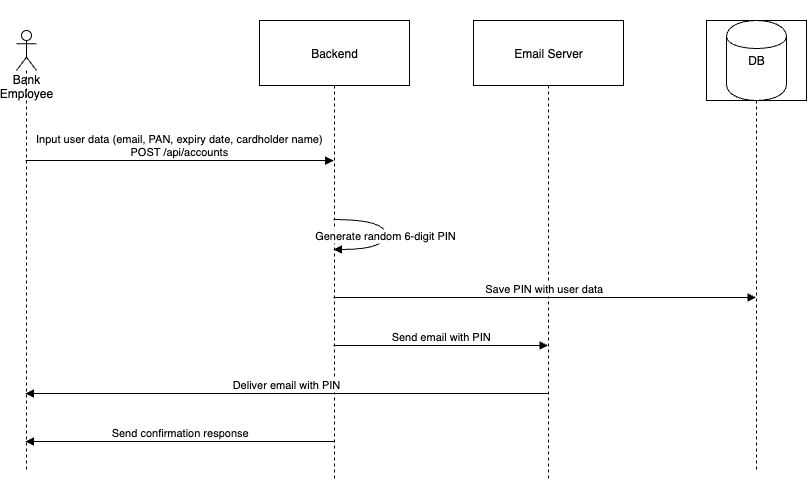

The diagram above was exported from draw.io. Its source (the exported page's mxGraphModel, read from the mxfile embedded in the PNG):
<mxGraphModel dx="1455" dy="800" grid="1" gridSize="10" guides="1" tooltips="1" connect="1" arrows="1" fold="1" page="1" pageScale="1" pageWidth="827" pageHeight="1169" math="0" shadow="0">
  <root>
    <mxCell id="0" />
    <mxCell id="1" parent="0" />
    <mxCell id="3" value="Backend" style="shape=umlLifeline;perimeter=lifelinePerimeter;whiteSpace=wrap;container=1;dropTarget=0;collapsible=0;recursiveResize=0;outlineConnect=0;portConstraint=eastwest;newEdgeStyle={&quot;edgeStyle&quot;:&quot;elbowEdgeStyle&quot;,&quot;elbow&quot;:&quot;vertical&quot;,&quot;curved&quot;:0,&quot;rounded&quot;:0};size=65;" parent="1" vertex="1">
      <mxGeometry x="262" y="150" width="150" height="460" as="geometry" />
    </mxCell>
    <mxCell id="4" value="Email Server" style="shape=umlLifeline;perimeter=lifelinePerimeter;whiteSpace=wrap;container=1;dropTarget=0;collapsible=0;recursiveResize=0;outlineConnect=0;portConstraint=eastwest;newEdgeStyle={&quot;edgeStyle&quot;:&quot;elbowEdgeStyle&quot;,&quot;elbow&quot;:&quot;vertical&quot;,&quot;curved&quot;:0,&quot;rounded&quot;:0};size=65;" parent="1" vertex="1">
      <mxGeometry x="476" y="150" width="150" height="460" as="geometry" />
    </mxCell>
    <mxCell id="6" value="Input user data (email, PAN, expiry date, cardholder name)&#10;POST /api/accounts" style="verticalAlign=bottom;edgeStyle=elbowEdgeStyle;elbow=vertical;curved=0;rounded=0;endArrow=block;" parent="1" edge="1">
      <mxGeometry relative="1" as="geometry">
        <Array as="points">
          <mxPoint x="98.68" y="290" />
        </Array>
        <mxPoint x="28.003529411764646" y="290" as="sourcePoint" />
        <mxPoint x="336.17999999999995" y="290" as="targetPoint" />
      </mxGeometry>
    </mxCell>
    <mxCell id="8" value="Generate random 6-digit PIN" style="curved=1;endArrow=block;" parent="1" source="3" target="3" edge="1">
      <mxGeometry relative="1" as="geometry">
        <Array as="points">
          <mxPoint x="388" y="349" />
          <mxPoint x="388" y="379" />
        </Array>
      </mxGeometry>
    </mxCell>
    <mxCell id="9" value="Save PIN with user data" style="verticalAlign=bottom;edgeStyle=elbowEdgeStyle;elbow=vertical;curved=0;rounded=0;endArrow=block;" parent="1" source="3" target="q0lTlipxK7HV1FR8XMp6-16" edge="1">
      <mxGeometry relative="1" as="geometry">
        <Array as="points">
          <mxPoint x="553" y="427" />
        </Array>
        <mxPoint x="750.5" y="427" as="targetPoint" />
      </mxGeometry>
    </mxCell>
    <mxCell id="10" value="Send email with PIN" style="verticalAlign=bottom;edgeStyle=elbowEdgeStyle;elbow=vertical;curved=0;rounded=0;endArrow=block;" parent="1" source="3" target="4" edge="1">
      <mxGeometry relative="1" as="geometry">
        <Array as="points">
          <mxPoint x="453" y="475" />
        </Array>
      </mxGeometry>
    </mxCell>
    <mxCell id="11" value="Deliver email with PIN" style="verticalAlign=bottom;edgeStyle=elbowEdgeStyle;elbow=vertical;curved=0;rounded=0;endArrow=block;" parent="1" source="4" target="q0lTlipxK7HV1FR8XMp6-14" edge="1">
      <mxGeometry relative="1" as="geometry">
        <Array as="points">
          <mxPoint x="209" y="523" />
        </Array>
        <mxPoint x="-156.67647058823536" y="523" as="targetPoint" />
      </mxGeometry>
    </mxCell>
    <mxCell id="12" value="Send confirmation response" style="verticalAlign=bottom;edgeStyle=elbowEdgeStyle;elbow=vertical;curved=0;rounded=0;endArrow=block;" parent="1" source="3" target="q0lTlipxK7HV1FR8XMp6-14" edge="1">
      <mxGeometry relative="1" as="geometry">
        <Array as="points">
          <mxPoint x="102" y="571" />
        </Array>
        <mxPoint x="-156.67647058823536" y="571" as="targetPoint" />
      </mxGeometry>
    </mxCell>
    <mxCell id="q0lTlipxK7HV1FR8XMp6-14" value="&lt;div&gt;&lt;br&gt;&lt;/div&gt;&lt;div&gt;&lt;br&gt;&lt;/div&gt;&lt;div&gt;&lt;br&gt;&lt;/div&gt;&lt;div&gt;&lt;br&gt;&lt;/div&gt;&lt;div&gt;&lt;br&gt;&lt;/div&gt;Bank Employee" style="shape=umlLifeline;perimeter=lifelinePerimeter;whiteSpace=wrap;html=1;container=1;dropTarget=0;collapsible=0;recursiveResize=0;outlineConnect=0;portConstraint=eastwest;newEdgeStyle={&quot;curved&quot;:0,&quot;rounded&quot;:0};participant=umlActor;" vertex="1" parent="1">
      <mxGeometry x="19" y="160" width="20" height="440" as="geometry" />
    </mxCell>
    <mxCell id="q0lTlipxK7HV1FR8XMp6-15" value="" style="shape=cylinder;whiteSpace=wrap;html=1;boundedLbl=1;backgroundOutline=1;" vertex="1" parent="1">
      <mxGeometry x="729" y="150" width="60" height="80" as="geometry" />
    </mxCell>
    <mxCell id="q0lTlipxK7HV1FR8XMp6-16" value="DB" style="shape=umlLifeline;perimeter=lifelinePerimeter;whiteSpace=wrap;html=1;container=1;dropTarget=0;collapsible=0;recursiveResize=0;outlineConnect=0;portConstraint=eastwest;newEdgeStyle={&quot;curved&quot;:0,&quot;rounded&quot;:0};strokeColor=default;fillColor=none;strokeWidth=1;perimeterSpacing=1;size=80;" vertex="1" parent="1">
      <mxGeometry x="709" y="150" width="100" height="450" as="geometry" />
    </mxCell>
  </root>
</mxGraphModel>